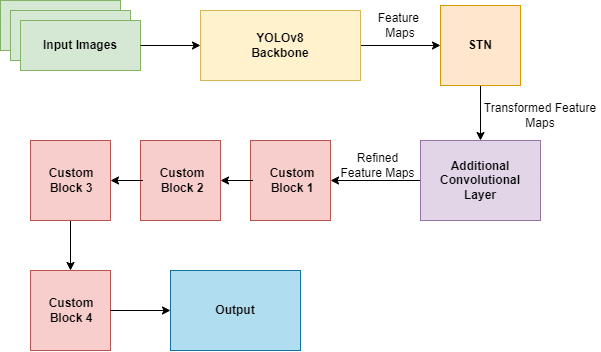

The diagram above was exported from draw.io. Its source (the exported page's mxGraphModel, read from the mxfile embedded in the PNG):
<mxGraphModel dx="1300" dy="714" grid="1" gridSize="10" guides="1" tooltips="1" connect="1" arrows="1" fold="1" page="1" pageScale="1" pageWidth="1100" pageHeight="850" background="none" math="0" shadow="0">
  <root>
    <mxCell id="0" />
    <mxCell id="1" parent="0" />
    <mxCell id="5psLFarF9F6wGo_HQJhO-31" style="edgeStyle=orthogonalEdgeStyle;rounded=0;orthogonalLoop=1;jettySize=auto;html=1;exitX=0;exitY=0.5;exitDx=0;exitDy=0;entryX=1;entryY=0.5;entryDx=0;entryDy=0;fontColor=default;labelBackgroundColor=none;" edge="1" parent="1" source="5psLFarF9F6wGo_HQJhO-14" target="5psLFarF9F6wGo_HQJhO-16">
      <mxGeometry relative="1" as="geometry" />
    </mxCell>
    <mxCell id="5psLFarF9F6wGo_HQJhO-14" value="" style="rounded=0;whiteSpace=wrap;html=1;labelBackgroundColor=none;fillColor=#e1d5e7;strokeColor=#9673a6;" vertex="1" parent="1">
      <mxGeometry x="540" y="180" width="120" height="80" as="geometry" />
    </mxCell>
    <mxCell id="5psLFarF9F6wGo_HQJhO-29" style="edgeStyle=orthogonalEdgeStyle;rounded=0;orthogonalLoop=1;jettySize=auto;html=1;exitX=1;exitY=0.5;exitDx=0;exitDy=0;entryX=0;entryY=0.5;entryDx=0;entryDy=0;fontColor=default;labelBackgroundColor=none;" edge="1" parent="1" source="5psLFarF9F6wGo_HQJhO-1" target="5psLFarF9F6wGo_HQJhO-10">
      <mxGeometry relative="1" as="geometry" />
    </mxCell>
    <mxCell id="5psLFarF9F6wGo_HQJhO-1" value="" style="rounded=0;whiteSpace=wrap;html=1;labelBackgroundColor=none;fillColor=#fff2cc;strokeColor=#d6b656;" vertex="1" parent="1">
      <mxGeometry x="320" y="50" width="160" height="70" as="geometry" />
    </mxCell>
    <mxCell id="5psLFarF9F6wGo_HQJhO-2" value="" style="rounded=0;whiteSpace=wrap;html=1;labelBackgroundColor=none;fillColor=#d5e8d4;strokeColor=#82b366;" vertex="1" parent="1">
      <mxGeometry x="120" y="40" width="120" height="50" as="geometry" />
    </mxCell>
    <mxCell id="5psLFarF9F6wGo_HQJhO-3" value="" style="rounded=0;whiteSpace=wrap;html=1;labelBackgroundColor=none;fillColor=#d5e8d4;strokeColor=#82b366;" vertex="1" parent="1">
      <mxGeometry x="130" y="50" width="120" height="50" as="geometry" />
    </mxCell>
    <mxCell id="5psLFarF9F6wGo_HQJhO-4" value="" style="rounded=0;whiteSpace=wrap;html=1;labelBackgroundColor=none;fillColor=#d5e8d4;strokeColor=#82b366;" vertex="1" parent="1">
      <mxGeometry x="140" y="60" width="120" height="50" as="geometry" />
    </mxCell>
    <mxCell id="5psLFarF9F6wGo_HQJhO-5" value="&lt;b&gt;Input Images&lt;/b&gt;" style="text;html=1;align=center;verticalAlign=middle;whiteSpace=wrap;rounded=0;labelBackgroundColor=none;fillColor=#d5e8d4;strokeColor=none;" vertex="1" parent="1">
      <mxGeometry x="160" y="70" width="80" height="30" as="geometry" />
    </mxCell>
    <mxCell id="5psLFarF9F6wGo_HQJhO-6" value="&lt;b&gt;YOLOv8 Backbone&lt;/b&gt;" style="text;html=1;align=center;verticalAlign=middle;whiteSpace=wrap;rounded=0;labelBackgroundColor=none;" vertex="1" parent="1">
      <mxGeometry x="345" y="72.5" width="110" height="25" as="geometry" />
    </mxCell>
    <mxCell id="5psLFarF9F6wGo_HQJhO-30" style="edgeStyle=orthogonalEdgeStyle;rounded=0;orthogonalLoop=1;jettySize=auto;html=1;exitX=0.5;exitY=1;exitDx=0;exitDy=0;entryX=0.5;entryY=0;entryDx=0;entryDy=0;fontColor=default;labelBackgroundColor=none;" edge="1" parent="1" source="5psLFarF9F6wGo_HQJhO-10" target="5psLFarF9F6wGo_HQJhO-14">
      <mxGeometry relative="1" as="geometry" />
    </mxCell>
    <mxCell id="5psLFarF9F6wGo_HQJhO-10" value="" style="whiteSpace=wrap;html=1;aspect=fixed;rounded=0;labelBackgroundColor=none;fillColor=#ffe6cc;strokeColor=#d79b00;" vertex="1" parent="1">
      <mxGeometry x="560" y="45" width="80" height="80" as="geometry" />
    </mxCell>
    <mxCell id="5psLFarF9F6wGo_HQJhO-12" value="&lt;b&gt;STN&lt;/b&gt;" style="text;html=1;align=center;verticalAlign=middle;whiteSpace=wrap;rounded=0;labelBackgroundColor=none;fillColor=#ffe6cc;strokeColor=none;" vertex="1" parent="1">
      <mxGeometry x="570" y="70" width="60" height="30" as="geometry" />
    </mxCell>
    <mxCell id="5psLFarF9F6wGo_HQJhO-13" value="&lt;b&gt;Additional&lt;/b&gt;&lt;div&gt;&lt;b&gt;Convolutional&lt;/b&gt;&lt;/div&gt;&lt;div&gt;&lt;b&gt;Layer&lt;/b&gt;&lt;/div&gt;" style="text;html=1;align=center;verticalAlign=middle;whiteSpace=wrap;rounded=0;labelBackgroundColor=none;" vertex="1" parent="1">
      <mxGeometry x="570" y="205" width="60" height="30" as="geometry" />
    </mxCell>
    <mxCell id="5psLFarF9F6wGo_HQJhO-15" value="" style="rounded=0;whiteSpace=wrap;html=1;labelBackgroundColor=none;fillColor=#f8cecc;strokeColor=#b85450;" vertex="1" parent="1">
      <mxGeometry x="370" y="180" width="80" height="80" as="geometry" />
    </mxCell>
    <mxCell id="5psLFarF9F6wGo_HQJhO-33" style="edgeStyle=orthogonalEdgeStyle;rounded=0;orthogonalLoop=1;jettySize=auto;html=1;exitX=0;exitY=0.5;exitDx=0;exitDy=0;entryX=1;entryY=0.5;entryDx=0;entryDy=0;fontColor=default;labelBackgroundColor=none;" edge="1" parent="1" source="5psLFarF9F6wGo_HQJhO-16" target="5psLFarF9F6wGo_HQJhO-20">
      <mxGeometry relative="1" as="geometry" />
    </mxCell>
    <mxCell id="5psLFarF9F6wGo_HQJhO-16" value="&lt;b&gt;Custom Block 1&lt;/b&gt;" style="text;html=1;align=center;verticalAlign=middle;whiteSpace=wrap;rounded=0;labelBackgroundColor=none;" vertex="1" parent="1">
      <mxGeometry x="372.5" y="205" width="77.5" height="30" as="geometry" />
    </mxCell>
    <mxCell id="5psLFarF9F6wGo_HQJhO-19" value="" style="rounded=0;whiteSpace=wrap;html=1;labelBackgroundColor=none;fillColor=#f8cecc;strokeColor=#b85450;" vertex="1" parent="1">
      <mxGeometry x="260" y="180" width="80" height="80" as="geometry" />
    </mxCell>
    <mxCell id="5psLFarF9F6wGo_HQJhO-34" style="edgeStyle=orthogonalEdgeStyle;rounded=0;orthogonalLoop=1;jettySize=auto;html=1;exitX=0;exitY=0.5;exitDx=0;exitDy=0;entryX=1;entryY=0.5;entryDx=0;entryDy=0;fontColor=default;labelBackgroundColor=none;" edge="1" parent="1" source="5psLFarF9F6wGo_HQJhO-20" target="5psLFarF9F6wGo_HQJhO-22">
      <mxGeometry relative="1" as="geometry" />
    </mxCell>
    <mxCell id="5psLFarF9F6wGo_HQJhO-20" value="&lt;b&gt;Custom Block 2&lt;/b&gt;" style="text;html=1;align=center;verticalAlign=middle;whiteSpace=wrap;rounded=0;labelBackgroundColor=none;" vertex="1" parent="1">
      <mxGeometry x="262.5" y="205" width="77.5" height="30" as="geometry" />
    </mxCell>
    <mxCell id="5psLFarF9F6wGo_HQJhO-35" style="edgeStyle=orthogonalEdgeStyle;rounded=0;orthogonalLoop=1;jettySize=auto;html=1;exitX=0.5;exitY=1;exitDx=0;exitDy=0;entryX=0.5;entryY=0;entryDx=0;entryDy=0;fontColor=default;labelBackgroundColor=none;" edge="1" parent="1" source="5psLFarF9F6wGo_HQJhO-21" target="5psLFarF9F6wGo_HQJhO-23">
      <mxGeometry relative="1" as="geometry" />
    </mxCell>
    <mxCell id="5psLFarF9F6wGo_HQJhO-21" value="" style="rounded=0;whiteSpace=wrap;html=1;labelBackgroundColor=none;fillColor=#f8cecc;strokeColor=#b85450;" vertex="1" parent="1">
      <mxGeometry x="150" y="180" width="80" height="80" as="geometry" />
    </mxCell>
    <mxCell id="5psLFarF9F6wGo_HQJhO-22" value="&lt;b&gt;Custom Block 3&lt;/b&gt;" style="text;html=1;align=center;verticalAlign=middle;whiteSpace=wrap;rounded=0;labelBackgroundColor=none;" vertex="1" parent="1">
      <mxGeometry x="152.5" y="205" width="77.5" height="30" as="geometry" />
    </mxCell>
    <mxCell id="5psLFarF9F6wGo_HQJhO-23" value="" style="rounded=0;whiteSpace=wrap;html=1;labelBackgroundColor=none;fillColor=#f8cecc;strokeColor=#b85450;" vertex="1" parent="1">
      <mxGeometry x="150" y="310" width="80" height="80" as="geometry" />
    </mxCell>
    <mxCell id="5psLFarF9F6wGo_HQJhO-36" style="edgeStyle=orthogonalEdgeStyle;rounded=0;orthogonalLoop=1;jettySize=auto;html=1;exitX=1;exitY=0.5;exitDx=0;exitDy=0;entryX=0;entryY=0.5;entryDx=0;entryDy=0;fontColor=default;labelBackgroundColor=none;" edge="1" parent="1" source="5psLFarF9F6wGo_HQJhO-24" target="5psLFarF9F6wGo_HQJhO-26">
      <mxGeometry relative="1" as="geometry" />
    </mxCell>
    <mxCell id="5psLFarF9F6wGo_HQJhO-24" value="&lt;b&gt;Custom Block 4&lt;/b&gt;" style="text;html=1;align=center;verticalAlign=middle;whiteSpace=wrap;rounded=0;labelBackgroundColor=none;" vertex="1" parent="1">
      <mxGeometry x="152.5" y="335" width="77.5" height="30" as="geometry" />
    </mxCell>
    <mxCell id="5psLFarF9F6wGo_HQJhO-26" value="&lt;b&gt;Output&lt;/b&gt;" style="rounded=0;whiteSpace=wrap;html=1;labelBackgroundColor=none;fillColor=#b1ddf0;strokeColor=#10739e;" vertex="1" parent="1">
      <mxGeometry x="290" y="310" width="130" height="80" as="geometry" />
    </mxCell>
    <mxCell id="5psLFarF9F6wGo_HQJhO-28" style="edgeStyle=orthogonalEdgeStyle;rounded=0;orthogonalLoop=1;jettySize=auto;html=1;exitX=1;exitY=0.5;exitDx=0;exitDy=0;entryX=0;entryY=0.5;entryDx=0;entryDy=0;fontColor=default;labelBackgroundColor=none;" edge="1" parent="1" source="5psLFarF9F6wGo_HQJhO-4" target="5psLFarF9F6wGo_HQJhO-1">
      <mxGeometry relative="1" as="geometry" />
    </mxCell>
    <mxCell id="5psLFarF9F6wGo_HQJhO-37" value="Feature&amp;nbsp;&lt;div&gt;Maps&lt;/div&gt;" style="text;html=1;align=center;verticalAlign=middle;whiteSpace=wrap;rounded=0;labelBackgroundColor=none;" vertex="1" parent="1">
      <mxGeometry x="490" y="50" width="60" height="30" as="geometry" />
    </mxCell>
    <mxCell id="5psLFarF9F6wGo_HQJhO-38" value="Transformed Feature Maps" style="text;html=1;align=center;verticalAlign=middle;whiteSpace=wrap;rounded=0;labelBackgroundColor=none;" vertex="1" parent="1">
      <mxGeometry x="600" y="140" width="120" height="30" as="geometry" />
    </mxCell>
    <mxCell id="5psLFarF9F6wGo_HQJhO-39" value="Refined Feature Maps" style="text;html=1;align=center;verticalAlign=middle;whiteSpace=wrap;rounded=0;labelBackgroundColor=none;" vertex="1" parent="1">
      <mxGeometry x="455" y="190" width="85" height="30" as="geometry" />
    </mxCell>
  </root>
</mxGraphModel>